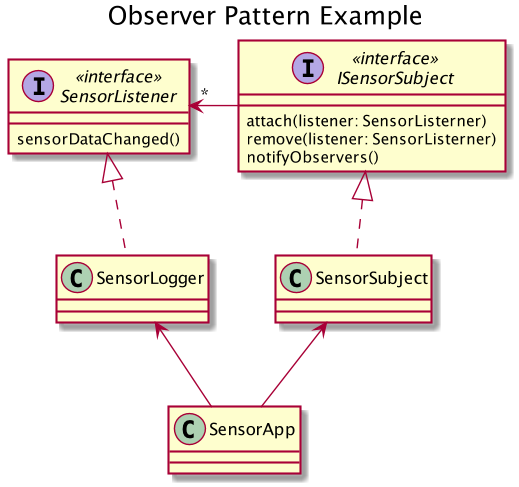

The diagram above was rendered by PlantUML. Its source (embedded in the PNG):
@startuml



skinparam classAttributeIconSize 0
title Observer Pattern Example



interface ISensorSubject <<interface>>
ISensorSubject : attach(listener: SensorListerner)
ISensorSubject : remove(listener: SensorListerner)
ISensorSubject : notifyObservers()

interface SensorListener <<interface>>
SensorListener : sensorDataChanged()

SensorListener <|.. SensorLogger
ISensorSubject <|.. SensorSubject


class SensorSubject
class SensorLogger
class SensorApp

SensorSubject <-- SensorApp


SensorListener "*" <- ISensorSubject
SensorLogger <-- SensorApp


@enduml